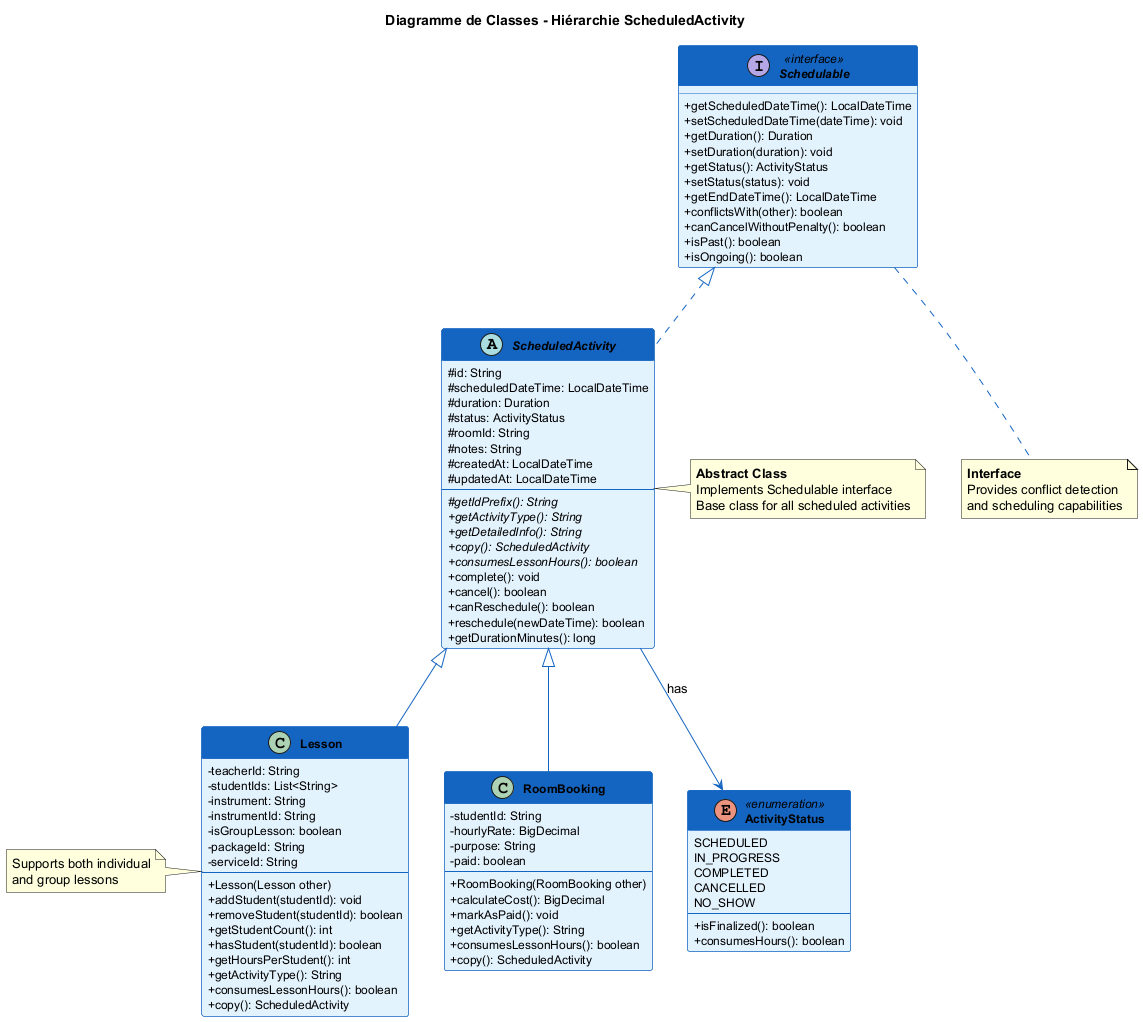

The diagram above was rendered by PlantUML. Its source (embedded in the PNG):
@startuml class-diagram-scheduling

skinparam classAttributeIconSize 0
skinparam classFontSize 14
skinparam classAttributeFontSize 12
skinparam classFontStyle bold
skinparam backgroundColor #FEFEFE
skinparam shadowing false

skinparam class {
    BackgroundColor #E3F2FD
    BorderColor #1565C0
    ArrowColor #1565C0
    HeaderBackgroundColor #1565C0
    HeaderFontColor white
}

skinparam interface {
    BackgroundColor #E8F5E9
    BorderColor #2E7D32
}

skinparam abstract {
    BackgroundColor #FFF3E0
    BorderColor #E65100
}

title Diagramme de Classes - Hiérarchie ScheduledActivity

interface Schedulable <<interface>> {
    + getScheduledDateTime(): LocalDateTime
    + setScheduledDateTime(dateTime): void
    + getDuration(): Duration
    + setDuration(duration): void
    + getStatus(): ActivityStatus
    + setStatus(status): void
    + getEndDateTime(): LocalDateTime
    + conflictsWith(other): boolean
    + canCancelWithoutPenalty(): boolean
    + isPast(): boolean
    + isOngoing(): boolean
}

abstract class ScheduledActivity {
    # id: String
    # scheduledDateTime: LocalDateTime
    # duration: Duration
    # status: ActivityStatus
    # roomId: String
    # notes: String
    # createdAt: LocalDateTime
    # updatedAt: LocalDateTime
    --
    # {abstract} getIdPrefix(): String
    + {abstract} getActivityType(): String
    + {abstract} getDetailedInfo(): String
    + {abstract} copy(): ScheduledActivity
    + {abstract} consumesLessonHours(): boolean
    + complete(): void
    + cancel(): boolean
    + canReschedule(): boolean
    + reschedule(newDateTime): boolean
    + getDurationMinutes(): long
}

class Lesson {
    - teacherId: String
    - studentIds: List<String>
    - instrument: String
    - instrumentId: String
    - isGroupLesson: boolean
    - packageId: String
    - serviceId: String
    --
    + Lesson(Lesson other)
    + addStudent(studentId): void
    + removeStudent(studentId): boolean
    + getStudentCount(): int
    + hasStudent(studentId): boolean
    + getHoursPerStudent(): int
    + getActivityType(): String
    + consumesLessonHours(): boolean
    + copy(): ScheduledActivity
}

class RoomBooking {
    - studentId: String
    - hourlyRate: BigDecimal
    - purpose: String
    - paid: boolean
    --
    + RoomBooking(RoomBooking other)
    + calculateCost(): BigDecimal
    + markAsPaid(): void
    + getActivityType(): String
    + consumesLessonHours(): boolean
    + copy(): ScheduledActivity
}

enum ActivityStatus <<enumeration>> {
    SCHEDULED
    IN_PROGRESS
    COMPLETED
    CANCELLED
    NO_SHOW
    --
    + isFinalized(): boolean
    + consumesHours(): boolean
}

Schedulable <|.. ScheduledActivity
ScheduledActivity <|-- Lesson
ScheduledActivity <|-- RoomBooking

ScheduledActivity --> ActivityStatus : has

note right of ScheduledActivity
    <b>Abstract Class</b>
    Implements Schedulable interface
    Base class for all scheduled activities
end note

note bottom of Schedulable
    <b>Interface</b>
    Provides conflict detection
    and scheduling capabilities
end note

note left of Lesson
    Supports both individual
    and group lessons
end note

@enduml